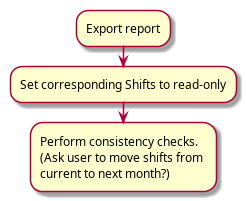

The diagram above was rendered by PlantUML. Its source (embedded in the PNG):
@startuml
:Export report;
:Set corresponding Shifts to read-only;
:Perform consistency checks.
(Ask user to move shifts from 
current to next month?);
@enduml